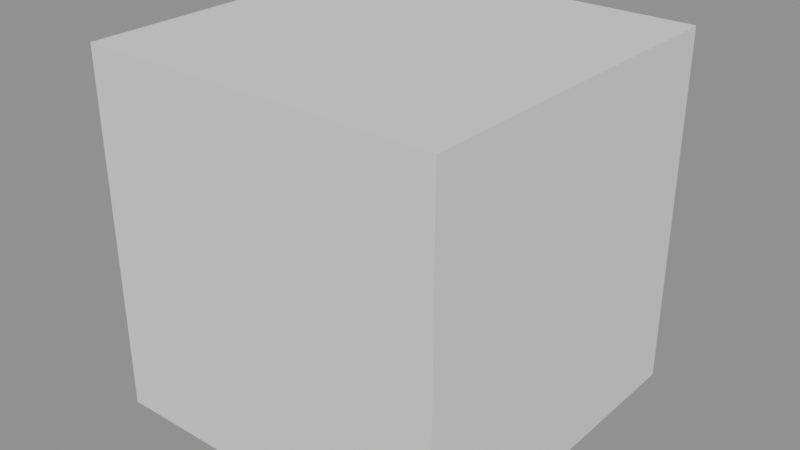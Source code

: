 # Source: libraries-5.2.blend  (saved by Blender 5.2.45; exported with 4.5.12 LTS)
import bpy
from mathutils import Matrix  # noqa: F401  (used for matrix-valued properties, if any)

bpy.ops.wm.read_factory_settings(use_empty=True)
scene = bpy.context.scene
scene.name = 'Scene'

# ---- collections
col_char = bpy.data.collections.new('Char'); scene.collection.children.link(col_char)
col_kit = bpy.data.collections.new('Kit'); scene.collection.children.link(col_kit)

# ---- meshes
me_bodymesh = bpy.data.meshes.new('BodyMesh')
me_bodymesh.from_pydata([(-0.5, -0.5, -0.5), (0.5, -0.5, -0.5), (-0.5, 0.5, -0.5), (0.5, 0.5, -0.5), (-0.5, -0.5, 0.5), (0.5, -0.5, 0.5), (-0.5, 0.5, 0.5), (0.5, 0.5, 0.5)], [], [(0, 2, 3, 1), (4, 5, 7, 6), (0, 1, 5, 4), (2, 6, 7, 3), (0, 4, 6, 2), (1, 3, 7, 5)])
me_bodymesh.update()
arm_charrigdata = bpy.data.armatures.new('CharRigData')  # bones are not reproduced

# ---- objects
ob_charrig = bpy.data.objects.new('CharRig', arm_charrigdata)
ob_body = bpy.data.objects.new('Body', me_bodymesh)

# ---- transforms, parenting, visibility, modifiers, constraints
ob_charrig.location = (0.0, 0.0, 0.0)
ob_body.parent = ob_charrig
ob_body.location = (0.0, 0.0, 0.0)

# ---- collection membership
col_char.objects.link(ob_charrig)
col_char.objects.link(ob_body)

# ---- scene / render settings (as saved in the file)
scene.frame_start = 1; scene.frame_end = 250; scene.frame_set(1)
scene.render.engine = 'BLENDER_EEVEE_NEXT'
scene.render.bake_bias = 0.0
scene.render.bake_samples = 0
scene.render.compositor_device = 'GPU'
scene.eevee.use_volume_custom_range = False
scene.eevee.fast_gi_thickness_near = 0.1
scene.eevee.fast_gi_thickness_far = 0.0
scene.eevee.ray_tracing_options.screen_trace_thickness = 0.1
bpy.context.view_layer.update()

# ---- added for rendering (the .blend has no active camera and no usable light): camera, sun + grey world if the file has none
cam_auto = bpy.data.cameras.new('AutoCamera')
cam_auto.lens = 50.0
cam_auto.sensor_width = 36.0
cam_auto.clip_end = 1000.0
ob_auto_camera = bpy.data.objects.new('AutoCamera', cam_auto)
scene.collection.objects.link(ob_auto_camera)
ob_auto_camera.location = (1.60254, -1.92304, 1.28203)
ob_auto_camera.rotation_euler = (1.09748, -7.21219e-08, 0.694738)
scene.camera = ob_auto_camera
light_auto_sun = bpy.data.lights.new('AutoSun', 'SUN')
light_auto_sun.energy = 3.0
light_auto_sun.angle = 0.0523599
ob_auto_sun = bpy.data.objects.new('AutoSun', light_auto_sun)
scene.collection.objects.link(ob_auto_sun)
ob_auto_sun.rotation_euler = (0.872665, 0.174533, 0.523599)
if scene.world is None:
    world_auto = bpy.data.worlds.new('AutoWorld')
    world_auto.color = (0.3, 0.3, 0.3)
    scene.world = world_auto
bpy.context.view_layer.update()
